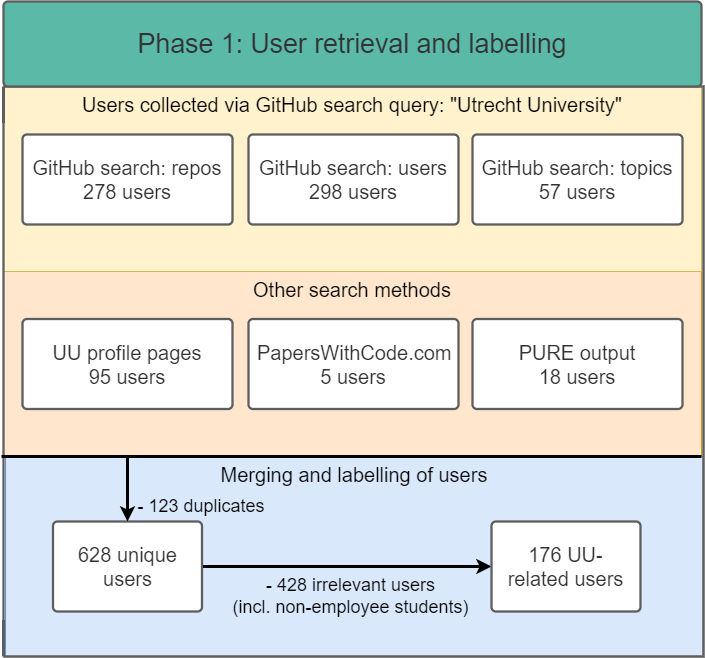

The diagram above was exported from draw.io. Its source (the exported page's mxGraphModel, read from the mxfile embedded in the PNG):
<mxGraphModel dx="2249" dy="1874" grid="1" gridSize="10" guides="1" tooltips="1" connect="1" arrows="1" fold="1" page="1" pageScale="1" pageWidth="827" pageHeight="1169" math="0" shadow="0">
  <root>
    <mxCell id="idJUiIJm8DjBH6lPwp0e-0" />
    <mxCell id="idJUiIJm8DjBH6lPwp0e-1" parent="idJUiIJm8DjBH6lPwp0e-0" />
    <mxCell id="odF5Rf-GSme17a5dxLLx-22" value="Merging and labelling of users" style="rounded=0;whiteSpace=wrap;html=1;fontSize=20;fillColor=#dae8fc;strokeColor=#6c8ebf;verticalAlign=top;" parent="idJUiIJm8DjBH6lPwp0e-1" vertex="1">
      <mxGeometry x="-176" y="-25" width="698" height="200" as="geometry" />
    </mxCell>
    <mxCell id="odF5Rf-GSme17a5dxLLx-3" value="Other search methods" style="rounded=0;whiteSpace=wrap;html=1;fontSize=20;fillColor=#ffe6cc;strokeColor=#d79b00;verticalAlign=top;" parent="idJUiIJm8DjBH6lPwp0e-1" vertex="1">
      <mxGeometry x="-178" y="-210" width="698" height="185" as="geometry" />
    </mxCell>
    <mxCell id="odF5Rf-GSme17a5dxLLx-2" value="Users collected via GitHub search query: &quot;Utrecht University&quot;" style="rounded=0;whiteSpace=wrap;html=1;fontSize=20;fillColor=#fff2cc;strokeColor=#d6b656;verticalAlign=top;" parent="idJUiIJm8DjBH6lPwp0e-1" vertex="1">
      <mxGeometry x="-178" y="-395" width="698" height="185" as="geometry" />
    </mxCell>
    <mxCell id="idJUiIJm8DjBH6lPwp0e-2" value="" style="fillColor=none;strokeColor=none;pointerEvents=0;fontStyle=0;html=1;whiteSpace=wrap;container=1;collapsible=0;childLayout=stackLayout;resizeParent=1;dropTarget=0;horizontalStack=0;fontSize=13;spacing=0;strokeOpacity=100;fillOpacity=100;rounded=1;absoluteArcSize=1;arcSize=9;horizontal=0;strokeWidth=2.3;" parent="idJUiIJm8DjBH6lPwp0e-1" vertex="1">
      <mxGeometry x="-178" y="-395" width="700" height="570" isRotated="1" as="geometry" />
    </mxCell>
    <mxCell id="idJUiIJm8DjBH6lPwp0e-3" value="&lt;div style=&quot;display: flex; justify-content: center; text-align: center; align-items: baseline; font-size: 0; line-height: 1.25;margin-top: -2px;&quot;&gt;&lt;span&gt;&lt;br&gt;&lt;/span&gt;&lt;/div&gt;" style="swimlane;html=1;whiteSpace=wrap;container=1;connectable=0;collapsible=0;fontStyle=0;startSize=0;dropTarget=0;rounded=0;horizontal=0;overflow=block;blockSpacing=1;spacing=0;strokeColor=#5e5e5e;strokeOpacity=100;fillOpacity=100;fillColor=#99d5ca;strokeWidth=2.3;fontSize=13;" parent="idJUiIJm8DjBH6lPwp0e-2" vertex="1">
      <mxGeometry width="700" height="570" as="geometry" />
    </mxCell>
    <UserObject label="Phase 1: User retrieval and labelling" lucidchartObjectId="5f6rOEeZ60OZ" id="idJUiIJm8DjBH6lPwp0e-4">
      <mxCell style="html=1;overflow=block;blockSpacing=1;whiteSpace=wrap;fontSize=26.7;fontColor=#333333;spacing=3.8;strokeColor=#5e5e5e;strokeOpacity=100;fillOpacity=100;rounded=1;absoluteArcSize=1;arcSize=9;fillColor=#5abaa7;strokeWidth=2.3;" parent="idJUiIJm8DjBH6lPwp0e-1" vertex="1">
        <mxGeometry x="-178" y="-480" width="698" height="85" as="geometry" />
      </mxCell>
    </UserObject>
    <UserObject label="GitHub search: repos&lt;br&gt;278 users" lucidchartObjectId="5f6rRkoMq6EQ" id="idJUiIJm8DjBH6lPwp0e-9">
      <mxCell style="html=1;overflow=block;blockSpacing=1;whiteSpace=wrap;fontSize=20;fontColor=#333333;spacing=9;strokeColor=#5e5e5e;strokeOpacity=100;rounded=1;absoluteArcSize=1;arcSize=9;strokeWidth=2.3;" parent="idJUiIJm8DjBH6lPwp0e-1" vertex="1">
        <mxGeometry x="-159" y="-347" width="210" height="90" as="geometry" />
      </mxCell>
    </UserObject>
    <UserObject label="GitHub search: users&lt;br&gt;298 users" lucidchartObjectId="5f6rRkoMq6EQ" id="p48NIrBPLdW3NaTFwJO5-0">
      <mxCell style="html=1;overflow=block;blockSpacing=1;whiteSpace=wrap;fontSize=20;fontColor=#333333;spacing=9;strokeColor=#5e5e5e;strokeOpacity=100;rounded=1;absoluteArcSize=1;arcSize=9;strokeWidth=2.3;" parent="idJUiIJm8DjBH6lPwp0e-1" vertex="1">
        <mxGeometry x="67" y="-347" width="210" height="90" as="geometry" />
      </mxCell>
    </UserObject>
    <UserObject label="GitHub search: topics&lt;br&gt;57 users" lucidchartObjectId="5f6rRkoMq6EQ" id="p48NIrBPLdW3NaTFwJO5-1">
      <mxCell style="html=1;overflow=block;blockSpacing=1;whiteSpace=wrap;fontSize=20;fontColor=#333333;spacing=9;strokeColor=#5e5e5e;strokeOpacity=100;rounded=1;absoluteArcSize=1;arcSize=9;strokeWidth=2.3;" parent="idJUiIJm8DjBH6lPwp0e-1" vertex="1">
        <mxGeometry x="291" y="-347" width="210" height="90" as="geometry" />
      </mxCell>
    </UserObject>
    <mxCell id="odF5Rf-GSme17a5dxLLx-1" value="" style="endArrow=none;html=1;rounded=0;fontSize=13;strokeWidth=3;" parent="idJUiIJm8DjBH6lPwp0e-1" edge="1">
      <mxGeometry width="50" height="50" relative="1" as="geometry">
        <mxPoint x="-180" y="-25" as="sourcePoint" />
        <mxPoint x="520" y="-25" as="targetPoint" />
      </mxGeometry>
    </mxCell>
    <UserObject label="UU profile pages&lt;br&gt;95 users" lucidchartObjectId="5f6rRkoMq6EQ" id="odF5Rf-GSme17a5dxLLx-4">
      <mxCell style="html=1;overflow=block;blockSpacing=1;whiteSpace=wrap;fontSize=20;fontColor=#333333;spacing=9;strokeColor=#5e5e5e;strokeOpacity=100;rounded=1;absoluteArcSize=1;arcSize=9;strokeWidth=2.3;" parent="idJUiIJm8DjBH6lPwp0e-1" vertex="1">
        <mxGeometry x="-159" y="-162.5" width="210" height="90" as="geometry" />
      </mxCell>
    </UserObject>
    <UserObject label="PapersWithCode.com&lt;br&gt;5 users" lucidchartObjectId="5f6rRkoMq6EQ" id="odF5Rf-GSme17a5dxLLx-5">
      <mxCell style="html=1;overflow=block;blockSpacing=1;whiteSpace=wrap;fontSize=20;fontColor=#333333;spacing=9;strokeColor=#5e5e5e;strokeOpacity=100;rounded=1;absoluteArcSize=1;arcSize=9;strokeWidth=2.3;" parent="idJUiIJm8DjBH6lPwp0e-1" vertex="1">
        <mxGeometry x="67" y="-162.5" width="210" height="90" as="geometry" />
      </mxCell>
    </UserObject>
    <UserObject label="PURE output&lt;br&gt;18 users" lucidchartObjectId="5f6rRkoMq6EQ" id="odF5Rf-GSme17a5dxLLx-6">
      <mxCell style="html=1;overflow=block;blockSpacing=1;whiteSpace=wrap;fontSize=20;fontColor=#333333;spacing=9;strokeColor=#5e5e5e;strokeOpacity=100;rounded=1;absoluteArcSize=1;arcSize=9;strokeWidth=2.3;" parent="idJUiIJm8DjBH6lPwp0e-1" vertex="1">
        <mxGeometry x="291" y="-162.5" width="210" height="90" as="geometry" />
      </mxCell>
    </UserObject>
    <mxCell id="odF5Rf-GSme17a5dxLLx-20" style="edgeStyle=orthogonalEdgeStyle;rounded=0;orthogonalLoop=1;jettySize=auto;html=1;fontSize=18;strokeWidth=3;" parent="idJUiIJm8DjBH6lPwp0e-1" source="odF5Rf-GSme17a5dxLLx-11" target="odF5Rf-GSme17a5dxLLx-17" edge="1">
      <mxGeometry relative="1" as="geometry" />
    </mxCell>
    <UserObject label="628 unique users" lucidchartObjectId="5f6rRkoMq6EQ" id="odF5Rf-GSme17a5dxLLx-11">
      <mxCell style="html=1;overflow=block;blockSpacing=1;whiteSpace=wrap;fontSize=20;fontColor=#333333;spacing=9;strokeColor=#5e5e5e;strokeOpacity=100;rounded=1;absoluteArcSize=1;arcSize=9;strokeWidth=2.3;" parent="idJUiIJm8DjBH6lPwp0e-1" vertex="1">
        <mxGeometry x="-128.5" y="40" width="149" height="90" as="geometry" />
      </mxCell>
    </UserObject>
    <mxCell id="odF5Rf-GSme17a5dxLLx-12" value="" style="endArrow=classic;html=1;rounded=0;fontSize=20;strokeWidth=3;entryX=0.5;entryY=0;entryDx=0;entryDy=0;" parent="idJUiIJm8DjBH6lPwp0e-1" target="odF5Rf-GSme17a5dxLLx-11" edge="1">
      <mxGeometry width="50" height="50" relative="1" as="geometry">
        <mxPoint x="-54" y="-25" as="sourcePoint" />
        <mxPoint x="-40" as="targetPoint" />
        <Array as="points">
          <mxPoint x="-54" />
        </Array>
      </mxGeometry>
    </mxCell>
    <mxCell id="odF5Rf-GSme17a5dxLLx-13" value="- 123 duplicates" style="text;html=1;strokeColor=none;fillColor=none;align=center;verticalAlign=middle;whiteSpace=wrap;rounded=0;fontSize=18;" parent="idJUiIJm8DjBH6lPwp0e-1" vertex="1">
      <mxGeometry x="-50" y="10" width="140" height="30" as="geometry" />
    </mxCell>
    <UserObject label="176 UU-related users" lucidchartObjectId="5f6rRkoMq6EQ" id="odF5Rf-GSme17a5dxLLx-17">
      <mxCell style="html=1;overflow=block;blockSpacing=1;whiteSpace=wrap;fontSize=20;fontColor=#333333;spacing=9;strokeColor=#5e5e5e;strokeOpacity=100;rounded=1;absoluteArcSize=1;arcSize=9;strokeWidth=2.3;" parent="idJUiIJm8DjBH6lPwp0e-1" vertex="1">
        <mxGeometry x="310" y="40" width="149" height="90" as="geometry" />
      </mxCell>
    </UserObject>
    <mxCell id="odF5Rf-GSme17a5dxLLx-21" value="- 428 irrelevant users &lt;br&gt;(incl. non-employee students)" style="text;html=1;strokeColor=none;fillColor=none;align=center;verticalAlign=middle;whiteSpace=wrap;rounded=0;fontSize=18;" parent="idJUiIJm8DjBH6lPwp0e-1" vertex="1">
      <mxGeometry x="48" y="100" width="243" height="30" as="geometry" />
    </mxCell>
  </root>
</mxGraphModel>